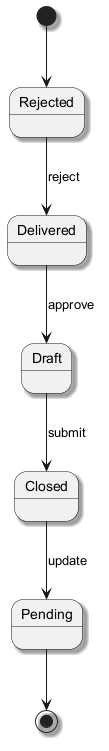

The diagram above was rendered by PlantUML. Its source (embedded in the PNG):
@startuml
skinparam backgroundColor #FFFFFF
skinparam classBackgroundColor #E8F4FA
skinparam classBorderColor #2C7DA0
skinparam shadowing true
[*] --> Rejected
Rejected --> Delivered : reject
Delivered --> Draft : approve
Draft --> Closed : submit
Closed --> Pending : update
Pending --> [*]
@enduml